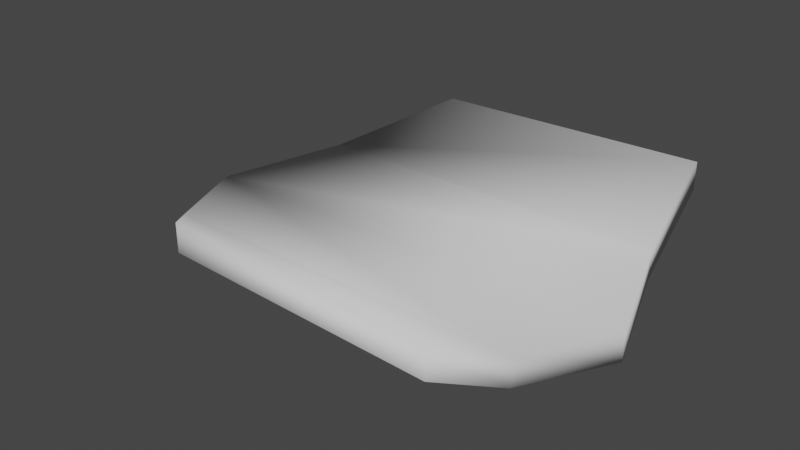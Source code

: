 # Source: shield.blend  (saved by Blender 3.5.10; exported with 4.5.12 LTS)
import bpy
from mathutils import Matrix  # noqa: F401  (used for matrix-valued properties, if any)

bpy.ops.wm.read_factory_settings(use_empty=True)
scene = bpy.context.scene
scene.name = 'Scene'

# ---- collections
col_collection = bpy.data.collections.new('Collection'); scene.collection.children.link(col_collection)

# ---- world
world_world = bpy.data.worlds.new('World'); scene.world = world_world
world_world.use_nodes = True; world_world.node_tree.nodes.clear()
_N = world_world.node_tree.nodes; _L = world_world.node_tree.links
n0 = _N.new('ShaderNodeOutputWorld'); n0.name = 'World Output'; n0.location = (300, 300)
n1 = _N.new('ShaderNodeBackground'); n1.name = 'Background'; n1.location = (10, 300)
n1.inputs[0].default_value = (0.05088, 0.05088, 0.05088, 1.0)
_L.new(n1.outputs[0], n0.inputs[0])
n0.is_active_output = True
world_world.color = (0.05088, 0.05088, 0.05088)
world_world.use_sun_shadow = False
world_world.sun_shadow_jitter_overblur = 0.0

# ---- meshes
me_cube_001 = bpy.data.meshes.new('Cube.001')
me_cube_001.from_pydata([(-0.6016, 2.945e-08, -0.03604), (0.6014, -2.314e-08, -0.03604), (-0.6016, 2.314e-08, 0.03604), (0.6014, -2.944e-08, 0.03604), (-0.2152, 0.4791, 0.1391), (0.4838, 0.5127, 0.1391), (-0.2152, 0.4791, 0.2112), (0.4838, 0.5127, 0.2112), (-0.4411, 0.2749, 0.08259), (0.5075, 0.2749, 0.07764), (-0.4489, 0.2749, 0.0105), (0.5075, 0.2749, 0.005553)], [], [(8, 9, 7, 6), (6, 7, 5, 4), (10, 11, 1, 0), (8, 6, 4, 10), (9, 3, 1, 11), (7, 9, 11, 5), (2, 8, 10, 0), (4, 5, 11, 10), (2, 3, 9, 8)])
me_cube_001.polygons.foreach_set('use_smooth', [True] * 9)
_uv = me_cube_001.uv_layers.new(name='UVMap')
_uv.uv.foreach_set('vector', [0.375, 0.375, 0.625, 0.375, 0.625, 0.5, 0.375, 0.5, 0.375, 0.5, 0.625, 0.5, 0.625, 0.75, 0.375, 0.75, 0.375, 0.875, 0.625, 0.875, 0.625, 1.0, 0.375, 1.0, 0.25, 0.5, 0.375, 0.5, 0.375, 0.75, 0.25, 0.75, 0.75, 0.5, 0.875, 0.5, 0.875, 0.75, 0.75, 0.75, 0.625, 0.5, 0.75, 0.5, 0.75, 0.75, 0.625, 0.75, 0.125, 0.5, 0.25, 0.5, 0.25, 0.75, 0.125, 0.75, 0.375, 0.75, 0.625, 0.75, 0.625, 0.875, 0.375, 0.875, 0.375, 0.25, 0.625, 0.25, 0.625, 0.375, 0.375, 0.375])
me_cube_001.update()

# ---- objects
ob_cube = bpy.data.objects.new('Cube', me_cube_001)

# ---- transforms, parenting, visibility, modifiers, constraints
ob_cube.location = (0.0, 0.0, 0.0)
_m = ob_cube.modifiers.new('Mirror', 'MIRROR')
_m.use_axis = (False, True, False)

# ---- collection membership
col_collection.objects.link(ob_cube)

# ---- scene / render settings (as saved in the file)
scene.frame_start = 1; scene.frame_end = 250; scene.frame_set(1)
scene.render.engine = 'BLENDER_EEVEE_NEXT'
scene.cycles.sampling_pattern = 'TABULATED_SOBOL'
scene.view_settings.view_transform = 'Filmic'
bpy.context.view_layer.update()

# ---- added for rendering (the .blend has no active camera and no usable light): camera, sun
cam_auto = bpy.data.cameras.new('AutoCamera')
cam_auto.lens = 50.0
cam_auto.sensor_width = 36.0
cam_auto.clip_end = 1000.0
ob_auto_camera = bpy.data.objects.new('AutoCamera', cam_auto)
scene.collection.objects.link(ob_auto_camera)
ob_auto_camera.location = (1.48021, -1.77635, 1.27179)
ob_auto_camera.rotation_euler = (1.09748, -7.21219e-08, 0.694738)
scene.camera = ob_auto_camera
light_auto_sun = bpy.data.lights.new('AutoSun', 'SUN')
light_auto_sun.energy = 3.0
light_auto_sun.angle = 0.0523599
ob_auto_sun = bpy.data.objects.new('AutoSun', light_auto_sun)
scene.collection.objects.link(ob_auto_sun)
ob_auto_sun.rotation_euler = (0.872665, 0.174533, 0.523599)
bpy.context.view_layer.update()
